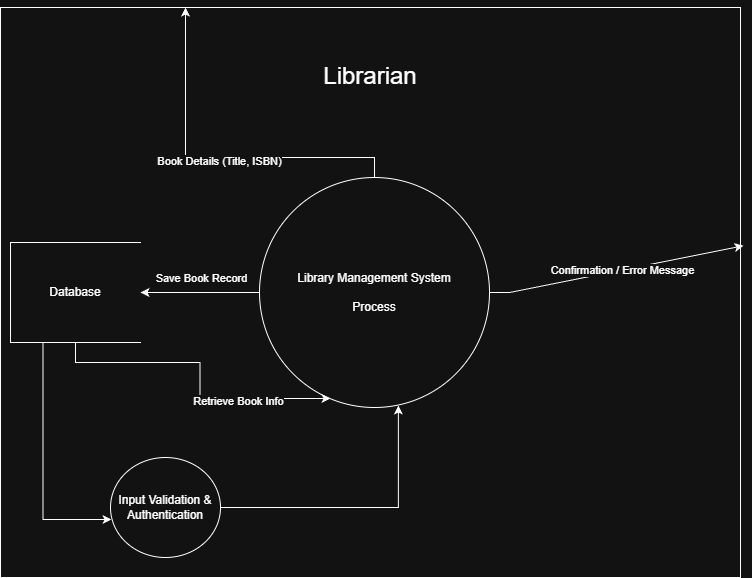

The diagram above was exported from draw.io. Its source (the exported page's mxGraphModel, read from the mxfile embedded in the PNG):
<mxGraphModel dx="1025" dy="695" grid="1" gridSize="10" guides="1" tooltips="1" connect="1" arrows="1" fold="1" page="1" pageScale="1" pageWidth="827" pageHeight="1169" math="0" shadow="0">
  <root>
    <mxCell id="0" />
    <mxCell id="1" parent="0" />
    <mxCell id="agHYc8et-QDOSewPykqB-1" parent="1" style="rounded=0;whiteSpace=wrap;html=1;" value="&lt;font style=&quot;font-size: 24px;&quot;&gt;Librarian&lt;/font&gt;&lt;div&gt;&lt;br&gt;&lt;/div&gt;&lt;div&gt;&lt;br&gt;&lt;/div&gt;&lt;div&gt;&lt;br&gt;&lt;/div&gt;&lt;div&gt;&lt;br&gt;&lt;/div&gt;&lt;div&gt;&lt;br&gt;&lt;/div&gt;&lt;div&gt;&lt;br&gt;&lt;/div&gt;&lt;div&gt;&lt;br&gt;&lt;/div&gt;&lt;div&gt;&lt;br&gt;&lt;/div&gt;&lt;div&gt;&lt;br&gt;&lt;/div&gt;&lt;div&gt;&lt;br&gt;&lt;/div&gt;&lt;div&gt;&lt;br&gt;&lt;/div&gt;&lt;div&gt;&lt;br&gt;&lt;/div&gt;&lt;div&gt;&lt;br&gt;&lt;/div&gt;&lt;div&gt;&lt;br&gt;&lt;/div&gt;&lt;div&gt;&lt;br&gt;&lt;/div&gt;&lt;div&gt;&lt;br&gt;&lt;/div&gt;&lt;div&gt;&lt;br&gt;&lt;/div&gt;&lt;div&gt;&lt;br&gt;&lt;/div&gt;&lt;div&gt;&lt;br&gt;&lt;/div&gt;&lt;div&gt;&lt;br&gt;&lt;/div&gt;&lt;div&gt;&lt;br&gt;&lt;/div&gt;&lt;div&gt;&lt;br&gt;&lt;/div&gt;&lt;div&gt;&lt;br&gt;&lt;/div&gt;&lt;div&gt;&lt;br&gt;&lt;/div&gt;&lt;div&gt;&lt;br&gt;&lt;/div&gt;&lt;div&gt;&lt;br&gt;&lt;/div&gt;&lt;div&gt;&lt;br&gt;&lt;/div&gt;&lt;div&gt;&lt;br&gt;&lt;/div&gt;&lt;div&gt;&lt;br&gt;&lt;/div&gt;&lt;div&gt;&lt;br&gt;&lt;/div&gt;" vertex="1">
      <mxGeometry height="570" width="740" x="40" y="20" as="geometry" />
    </mxCell>
    <mxCell id="agHYc8et-QDOSewPykqB-5" edge="1" parent="1" source="agHYc8et-QDOSewPykqB-2" style="edgeStyle=orthogonalEdgeStyle;rounded=0;orthogonalLoop=1;jettySize=auto;html=1;exitX=0.5;exitY=0;exitDx=0;exitDy=0;entryX=0.25;entryY=0;entryDx=0;entryDy=0;" target="agHYc8et-QDOSewPykqB-1">
      <mxGeometry relative="1" as="geometry" />
    </mxCell>
    <mxCell id="agHYc8et-QDOSewPykqB-6" connectable="0" parent="agHYc8et-QDOSewPykqB-5" style="edgeLabel;html=1;align=center;verticalAlign=middle;resizable=0;points=[];" value="Book Details (Title, ISBN)" vertex="1">
      <mxGeometry relative="1" x="-0.0195" y="3" as="geometry">
        <mxPoint as="offset" />
      </mxGeometry>
    </mxCell>
    <mxCell id="agHYc8et-QDOSewPykqB-3" parent="1" style="html=1;dashed=0;whiteSpace=wrap;shape=partialRectangle;right=0;" value="Database" vertex="1">
      <mxGeometry height="100" width="130" x="50" y="255" as="geometry" />
    </mxCell>
    <mxCell id="agHYc8et-QDOSewPykqB-7" edge="1" parent="1" source="agHYc8et-QDOSewPykqB-2" style="curved=1;endArrow=classic;html=1;rounded=0;" value="">
      <mxGeometry height="50" relative="1" width="50" as="geometry">
        <Array as="points" />
        <mxPoint x="400" y="310" as="sourcePoint" />
        <mxPoint x="450" y="260" as="targetPoint" />
      </mxGeometry>
    </mxCell>
    <mxCell id="agHYc8et-QDOSewPykqB-8" edge="1" parent="1" style="curved=1;endArrow=classic;html=1;rounded=0;" target="agHYc8et-QDOSewPykqB-2" value="">
      <mxGeometry height="50" relative="1" width="50" as="geometry">
        <Array as="points" />
        <mxPoint x="400" y="310" as="sourcePoint" />
        <mxPoint x="450" y="260" as="targetPoint" />
      </mxGeometry>
    </mxCell>
    <mxCell id="agHYc8et-QDOSewPykqB-11" edge="1" parent="1" source="agHYc8et-QDOSewPykqB-2" style="edgeStyle=orthogonalEdgeStyle;rounded=0;orthogonalLoop=1;jettySize=auto;html=1;exitX=0;exitY=0.5;exitDx=0;exitDy=0;" target="agHYc8et-QDOSewPykqB-3">
      <mxGeometry relative="1" as="geometry" />
    </mxCell>
    <mxCell id="agHYc8et-QDOSewPykqB-12" connectable="0" parent="agHYc8et-QDOSewPykqB-11" style="edgeLabel;html=1;align=center;verticalAlign=middle;resizable=0;points=[];" value="Save Book Record" vertex="1">
      <mxGeometry relative="1" x="-0.2911" y="-3" as="geometry">
        <mxPoint x="-17" y="-12" as="offset" />
      </mxGeometry>
    </mxCell>
    <mxCell id="agHYc8et-QDOSewPykqB-2" parent="1" style="ellipse;whiteSpace=wrap;html=1;aspect=fixed;" value="Library&amp;nbsp;Management System&lt;div&gt;&lt;br&gt;&lt;/div&gt;&lt;div&gt;Process&lt;/div&gt;" vertex="1">
      <mxGeometry height="230" width="230" x="299" y="190" as="geometry" />
    </mxCell>
    <mxCell id="agHYc8et-QDOSewPykqB-13" edge="1" parent="1" source="agHYc8et-QDOSewPykqB-3" style="edgeStyle=orthogonalEdgeStyle;rounded=0;orthogonalLoop=1;jettySize=auto;html=1;exitX=0.5;exitY=1;exitDx=0;exitDy=0;entryX=0.309;entryY=0.961;entryDx=0;entryDy=0;entryPerimeter=0;" target="agHYc8et-QDOSewPykqB-2">
      <mxGeometry relative="1" as="geometry" />
    </mxCell>
    <mxCell id="agHYc8et-QDOSewPykqB-14" connectable="0" parent="agHYc8et-QDOSewPykqB-13" style="edgeLabel;html=1;align=center;verticalAlign=middle;resizable=0;points=[];" value="Retrieve Book Info" vertex="1">
      <mxGeometry relative="1" x="0.408" y="-2" as="geometry">
        <mxPoint as="offset" />
      </mxGeometry>
    </mxCell>
    <mxCell id="agHYc8et-QDOSewPykqB-16" edge="1" parent="1" source="agHYc8et-QDOSewPykqB-2" style="edgeStyle=orthogonalEdgeStyle;rounded=0;orthogonalLoop=1;jettySize=auto;html=1;exitX=1;exitY=0.5;exitDx=0;exitDy=0;entryX=1.004;entryY=0.418;entryDx=0;entryDy=0;entryPerimeter=0;" target="agHYc8et-QDOSewPykqB-1">
      <mxGeometry relative="1" as="geometry" />
    </mxCell>
    <mxCell id="agHYc8et-QDOSewPykqB-17" connectable="0" parent="agHYc8et-QDOSewPykqB-16" style="edgeLabel;html=1;align=center;verticalAlign=middle;resizable=0;points=[];" value="Confirmation / Error Message" vertex="1">
      <mxGeometry relative="1" x="0.0466" as="geometry">
        <mxPoint as="offset" />
      </mxGeometry>
    </mxCell>
    <mxCell id="agHYc8et-QDOSewPykqB-18" parent="1" style="ellipse;whiteSpace=wrap;html=1;" value="Input Validation &amp;amp; Authentication" vertex="1">
      <mxGeometry height="100" width="110" x="150" y="470" as="geometry" />
    </mxCell>
    <mxCell id="agHYc8et-QDOSewPykqB-19" edge="1" parent="1" source="agHYc8et-QDOSewPykqB-3" style="edgeStyle=orthogonalEdgeStyle;rounded=0;orthogonalLoop=1;jettySize=auto;html=1;exitX=0.25;exitY=1;exitDx=0;exitDy=0;entryX=0.009;entryY=0.62;entryDx=0;entryDy=0;entryPerimeter=0;" target="agHYc8et-QDOSewPykqB-18">
      <mxGeometry relative="1" as="geometry" />
    </mxCell>
    <mxCell id="agHYc8et-QDOSewPykqB-20" edge="1" parent="1" source="agHYc8et-QDOSewPykqB-18" style="edgeStyle=orthogonalEdgeStyle;rounded=0;orthogonalLoop=1;jettySize=auto;html=1;exitX=1;exitY=0.5;exitDx=0;exitDy=0;entryX=0.604;entryY=0.991;entryDx=0;entryDy=0;entryPerimeter=0;" target="agHYc8et-QDOSewPykqB-2">
      <mxGeometry relative="1" as="geometry" />
    </mxCell>
  </root>
</mxGraphModel>